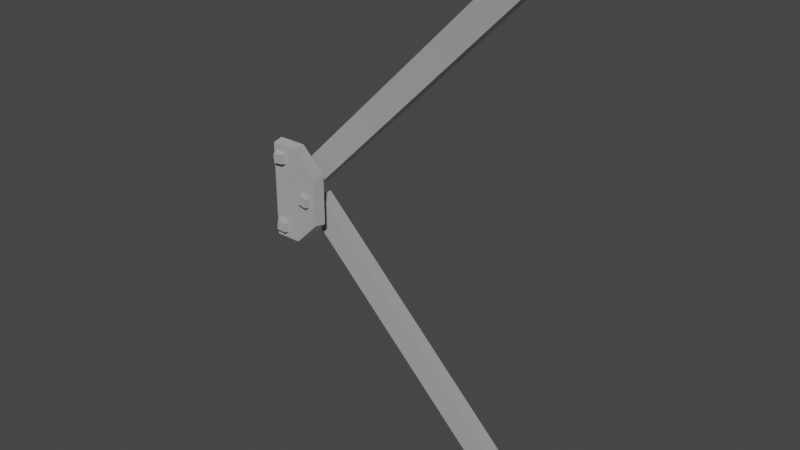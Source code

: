 # Source: dioganal_girder.blend  (saved by Blender 3.4.6; exported with 4.5.12 LTS)
import bpy
from mathutils import Matrix  # noqa: F401  (used for matrix-valued properties, if any)

bpy.ops.wm.read_factory_settings(use_empty=True)
scene = bpy.context.scene
scene.name = 'Scene'

# ---- collections
col_collection = bpy.data.collections.new('Collection'); scene.collection.children.link(col_collection)

# ---- materials (node trees are filled in below, after node groups)
mat_dummymtl_rsrc_world_prop_clockworks_structural_steel_lattice_di = bpy.data.materials.new('dummymtl-rsrc.world.prop.clockworks.structural.steel_lattice.di')
mat_dummymtl_rsrc_world_prop_clockworks_structural_steel_lattice_di.use_backface_culling = True
mat_dummymtl_rsrc_world_prop_clockworks_structural_steel_lattice_di.use_transparent_shadow = False

# ---- material node trees
mat_dummymtl_rsrc_world_prop_clockworks_structural_steel_lattice_di.use_nodes = True; mat_dummymtl_rsrc_world_prop_clockworks_structural_steel_lattice_di.node_tree.nodes.clear()
_N = mat_dummymtl_rsrc_world_prop_clockworks_structural_steel_lattice_di.node_tree.nodes; _L = mat_dummymtl_rsrc_world_prop_clockworks_structural_steel_lattice_di.node_tree.links
n0 = _N.new('ShaderNodeBsdfPrincipled'); n0.name = 'Principled BSDF'; n0.location = (10, 300)
n0.distribution = 'GGX'
n0.subsurface_method = 'RANDOM_WALK_SKIN'
n0.inputs[0].default_value = (1.0, 1.0, 1.0, 1.0)
n0.inputs[1].default_value = 1.0
n0.inputs[2].default_value = 1.0
n0.inputs[27].default_value = (0.0, 0.0, 0.0, 1.0)
n0.inputs[28].default_value = 1.0
n1 = _N.new('ShaderNodeOutputMaterial'); n1.name = 'Material Output'; n1.location = (320, 270)
_L.new(n0.outputs[0], n1.inputs[0])
n1.is_active_output = True

# ---- world
world_world = bpy.data.worlds.new('World'); scene.world = world_world
world_world.use_nodes = True; world_world.node_tree.nodes.clear()
_N = world_world.node_tree.nodes; _L = world_world.node_tree.links
n0 = _N.new('ShaderNodeOutputWorld'); n0.name = 'World Output'; n0.location = (300, 300)
n1 = _N.new('ShaderNodeBackground'); n1.name = 'Background'; n1.location = (10, 300)
n1.inputs[0].default_value = (0.05088, 0.05088, 0.05088, 1.0)
_L.new(n1.outputs[0], n0.inputs[0])
n0.is_active_output = True
world_world.color = (0.05088, 0.05088, 0.05088)
world_world.use_sun_shadow = False
world_world.sun_shadow_jitter_overblur = 0.0

# ---- meshes
me_rsrc_world_prop_clockworks_structural_steel_lattice_diagonal_gi = bpy.data.meshes.new('rsrc.world.prop.clockworks.structural.steel_lattice.diagonal_gi')
me_rsrc_world_prop_clockworks_structural_steel_lattice_diagonal_gi.from_pydata([(0.26, 0.7, 0.1), (0.58, 0.34, -0.06), (0.6, 0.36, 0.1), (0.6, -0.36, 0.1), (0.58, -0.34, -0.06), (0.26, -0.7, 0.1), (-0.15, -0.7, 0.1), (-0.15, 0.7, 0.1), (3.827, -3.573, 0.3), (3.573, -3.827, 0.3), (0.08485, -0.3394, 0.3), (0.3394, -0.08485, 0.5), (3.827, -3.573, 0.5), (0.3394, -0.08485, 0.3), (3.573, -3.827, 0.5), (0.08485, -0.3394, 0.5), (3.827, 3.573, 0.3), (0.3394, 0.08485, 0.3), (0.08485, 0.3394, 0.5), (3.573, 3.827, 0.5), (3.573, 3.827, 0.3), (0.08485, 0.3394, 0.3), (3.827, 3.573, 0.5), (0.3394, 0.08485, 0.5), (-0.08941, 0.5693, -0.06), (-0.07153, 0.5555, -0.14), (-0.05546, 0.4285, -0.14), (0.05546, 0.5715, -0.14), (0.06932, 0.5894, -0.06), (0.07153, 0.4445, -0.14), (0.08941, 0.4307, -0.06), (-0.06932, 0.4106, -0.06), (0.3425, 0.04672, -0.14), (0.4667, 0.07752, -0.14), (0.4975, -0.04672, -0.14), (0.3616, -0.0969, -0.06), (0.3733, -0.07752, -0.14), (0.3231, 0.0584, -0.06), (0.4784, 0.0969, -0.06), (0.5169, -0.0584, -0.06), (-0.06978, -0.5576, -0.14), (-0.05765, -0.4302, -0.14), (0.07206, -0.5872, -0.06), (0.05765, -0.5698, -0.14), (-0.08722, -0.5721, -0.06), (-0.07206, -0.4128, -0.06), (0.08722, -0.4279, -0.06), (0.06978, -0.4424, -0.14), (0.24, 0.68, -0.06), (0.24, -0.68, -0.06), (-0.13, 0.68, -0.06), (-0.13, -0.68, -0.06)], [], [(3, 5, 49), (49, 4, 3), (0, 2, 1), (1, 48, 0), (2, 3, 4), (4, 1, 2), (7, 0, 48), (48, 50, 7), (5, 6, 51), (51, 49, 5), (6, 7, 50), (50, 51, 6), (13, 8, 9), (9, 10, 13), (11, 12, 8), (8, 13, 11), (10, 9, 14), (14, 15, 10), (21, 20, 16), (16, 17, 21), (18, 19, 20), (20, 21, 18), (17, 16, 22), (22, 23, 17), (26, 25, 27), (27, 29, 26), (31, 24, 25), (25, 26, 31), (24, 28, 27), (27, 25, 24), (28, 30, 29), (29, 27, 28), (30, 31, 26), (26, 29, 30), (36, 32, 33), (33, 34, 36), (35, 37, 32), (32, 36, 35), (37, 38, 33), (33, 32, 37), (38, 39, 34), (34, 33, 38), (39, 35, 36), (36, 34, 39), (47, 43, 40), (40, 41, 47), (46, 42, 43), (43, 47, 46), (42, 44, 40), (40, 43, 42), (44, 45, 41), (41, 40, 44), (45, 46, 47), (47, 41, 45), (48, 1, 4), (48, 4, 49), (50, 48, 49), (49, 51, 50)])
me_rsrc_world_prop_clockworks_structural_steel_lattice_diagonal_gi.polygons.foreach_set('use_smooth', [0, 0, 0, 0, 1, 0, 0, 0, 0, 0, 0, 0, 0, 0, 0, 0, 0, 0, 0, 0, 0, 0, 0, 0, 0, 0, 0, 1, 0, 0, 0, 1, 0, 0, 0, 0, 0, 0, 0, 0, 0, 0, 0, 0, 0, 0, 0, 0, 0, 0, 0, 0, 0, 0, 0, 0, 0, 0])
_uv = me_rsrc_world_prop_clockworks_structural_steel_lattice_diagonal_gi.uv_layers.new(name='UVMap')
_uv.uv.foreach_set('vector', [-0.5543, 0.9947, -0.7364, 0.9963, -0.7366, 0.75, -0.7366, 0.75, -0.5544, 0.75, -0.5543, 0.9947, -0.1832, 0.9963, -0.3654, 0.9948, -0.3652, 0.75, -0.3652, 0.75, -0.1831, 0.75, -0.1832, 0.9963, -0.9595, 0.01225, -0.8345, 0.01225, -0.838, 0.2362, -0.838, 0.2362, -0.9561, 0.2362, -0.9595, 0.01225, -0.2288, 0.004999, -0.157, 0.004999, -0.1605, 0.2307, -0.1605, 0.2307, -0.2253, 0.2307, -0.2288, 0.004999, -0.6824, 0.004999, -0.6107, 0.004999, -0.6142, 0.2307, -0.6142, 0.2307, -0.6789, 0.2307, -0.6824, 0.004999, -0.594, 0.001631, -0.3262, 0.001631, -0.3301, 0.2484, -0.3301, 0.2484, -0.5902, 0.2484, -0.594, 0.001631, 0.919, 0.25, 2.621, 0.25, 2.621, 0.75, 2.621, 0.75, 0.919, 0.75, 0.919, 0.25, 2.621, 0.0, 0.919, 0.0, 0.919, 0.25, 0.919, 0.25, 2.621, 0.25, 2.621, 0.0, 2.621, 0.25, 0.919, 0.25, 0.919, 0.0, 0.919, 0.0, 2.621, 0.0, 2.621, 0.25, 0.919, 0.25, 2.621, 0.25, 2.621, 0.75, 2.621, 0.75, 0.919, 0.75, 0.919, 0.25, 0.919, 0.0, 2.621, 0.0, 2.621, 0.25, 2.621, 0.25, 0.919, 0.25, 0.919, 0.0, 0.919, 0.25, 2.621, 0.25, 2.621, 0.0, 2.621, 0.0, 0.919, 0.0, 0.919, 0.25, 0.4252, 0.4127, 0.4216, 0.3015, 0.4495, 0.2874, 0.4495, 0.2874, 0.453, 0.3986, 0.4252, 0.4127, 0.4625, 0.09095, 0.5296, 0.09132, 0.5228, 0.228, 0.5228, 0.228, 0.4692, 0.2277, 0.4625, 0.09095, 0.229, 0.8806, 0.1685, 0.8799, 0.1747, 0.7565, 0.1747, 0.7565, 0.2231, 0.7571, 0.229, 0.8806, 0.4624, 0.09225, 0.5295, 0.09261, 0.5227, 0.2293, 0.5227, 0.2293, 0.4691, 0.229, 0.4624, 0.09225, 0.2291, 0.8778, 0.1686, 0.8813, 0.1742, 0.7575, 0.1742, 0.7575, 0.2226, 0.7547, 0.2291, 0.8778, 0.4871, 0.5687, 0.4804, 0.4598, 0.5076, 0.4328, 0.5076, 0.4328, 0.5144, 0.5417, 0.4871, 0.5687, 0.2296, 0.8829, 0.167, 0.882, 0.1734, 0.7545, 0.1734, 0.7545, 0.2234, 0.7552, 0.2296, 0.8829, 0.4626, 0.09651, 0.5281, 0.09583, 0.5217, 0.2296, 0.5217, 0.2296, 0.4692, 0.2302, 0.4626, 0.09651, 0.2296, 0.8841, 0.167, 0.8832, 0.1734, 0.7557, 0.1734, 0.7557, 0.2234, 0.7564, 0.2296, 0.8841, 0.4629, 0.09551, 0.5285, 0.09483, 0.522, 0.2286, 0.522, 0.2286, 0.4696, 0.2292, 0.4629, 0.09551, 0.4127, 0.5691, 0.41, 0.6807, 0.3821, 0.6701, 0.3821, 0.6701, 0.3848, 0.5584, 0.4127, 0.5691, 0.4623, 0.09431, 0.5294, 0.09464, 0.5226, 0.2313, 0.5226, 0.2313, 0.469, 0.2311, 0.4623, 0.09431, 0.2283, 0.8794, 0.1678, 0.8777, 0.1741, 0.7544, 0.1741, 0.7544, 0.2225, 0.7557, 0.2283, 0.8794, 0.4618, 0.09088, 0.5288, 0.0912, 0.5221, 0.2279, 0.5221, 0.2279, 0.4685, 0.2276, 0.4618, 0.09088, 0.2293, 0.8787, 0.1688, 0.8791, 0.1748, 0.7556, 0.1748, 0.7556, 0.2232, 0.7552, 0.2293, 0.8787, -0.349, 0.5078, -0.4079, 0.7435, -0.5258, 0.7435, -0.349, 0.5078, -0.5258, 0.7435, -0.5847, 0.5078, -0.349, 0.2514, -0.349, 0.5078, -0.5847, 0.5078, -0.5847, 0.5078, -0.5847, 0.2514, -0.349, 0.2514])
me_rsrc_world_prop_clockworks_structural_steel_lattice_diagonal_gi.materials.append(mat_dummymtl_rsrc_world_prop_clockworks_structural_steel_lattice_di)
me_rsrc_world_prop_clockworks_structural_steel_lattice_diagonal_gi.update()
me_rsrc_world_prop_clockworks_structural_steel_lattice_diagonal_gi.normals_split_custom_set([tuple(v) for v in zip(*[iter([0.6963, -0.6963, -0.1741, 0.6963, -0.6963, -0.1741, 0.6963, -0.6963, -0.1741, 0.6963, -0.6963, -0.1741, 0.6963, -0.6963, -0.1741, 0.6963, -0.6963, -0.1741, 0.6963, 0.6963, -0.1741, 0.6963, 0.6963, -0.1741, 0.6963, 0.6963, -0.1741, 0.6963, 0.6963, -0.1741, 0.6963, 0.6963, -0.1741, 0.6963, 0.6963, -0.1741, 0.9923, 0.0, -0.124, 0.9923, 0.0, -0.124, 0.9923, 0.0, -0.124, 0.9923, 0.0, -0.124, 0.9923, 0.0, -0.124, 0.9923, 0.0, -0.124, 0.0, 0.9923, -0.124, 0.0, 0.9923, -0.124, 0.0, 0.9923, -0.124, 0.0, 0.9923, -0.124, 0.0, 0.9923, -0.124, 0.0, 0.9923, -0.124, 0.0, -0.9923, -0.124, 0.0, -0.9923, -0.124, 0.0, -0.9923, -0.124, 0.0, -0.9923, -0.124, 0.0, -0.9923, -0.124, 0.0, -0.9923, -0.124, -0.9923, 0.0, -0.124, -0.9923, 0.0, -0.124, -0.9923, 0.0, -0.124, -0.9923, 0.0, -0.124, -0.9923, 0.0, -0.124, -0.9923, 0.0, -0.124, 5.874e-08, 0.0, -1.0, 5.874e-08, 0.0, -1.0, 5.874e-08, 0.0, -1.0, -3.357e-08, 0.0, -1.0, -3.357e-08, 0.0, -1.0, -3.357e-08, 0.0, -1.0, 0.7071, 0.7071, 0.0, 0.7071, 0.7071, 0.0, 0.7071, 0.7071, 0.0, 0.7071, 0.7071, 0.0, 0.7071, 0.7071, 0.0, 0.7071, 0.7071, 0.0, -0.7071, -0.7071, 0.0, -0.7071, -0.7071, 0.0, -0.7071, -0.7071, 0.0, -0.7071, -0.7071, 0.0, -0.7071, -0.7071, 0.0, -0.7071, -0.7071, 0.0, -8.392e-09, 0.0, -1.0, -8.392e-09, 0.0, -1.0, -8.392e-09, 0.0, -1.0, -8.392e-09, 0.0, -1.0, -8.392e-09, 0.0, -1.0, -8.392e-09, 0.0, -1.0, -0.7071, 0.7071, 0.0, -0.7071, 0.7071, 0.0, -0.7071, 0.7071, 0.0, -0.7071, 0.7071, 0.0, -0.7071, 0.7071, 0.0, -0.7071, 0.7071, 0.0, 0.7071, -0.7071, 0.0, 0.7071, -0.7071, 0.0, 0.7071, -0.7071, 0.0, 0.7071, -0.7071, 0.0, 0.7071, -0.7071, 0.0, 0.7071, -0.7071, 0.0, -1.705e-07, 0.0, -1.0, -1.705e-07, 0.0, -1.0, -1.705e-07, 0.0, -1.0, 1.421e-07, 0.0, -1.0, 1.421e-07, 0.0, -1.0, 1.421e-07, 0.0, -1.0, -0.9728, -0.1231, -0.1961, -0.9728, -0.1231, -0.1961, -0.9728, -0.1231, -0.1961, -0.9728, -0.1231, -0.1961, -0.9728, -0.1231, -0.1961, -0.9728, -0.1231, -0.1961, -0.1231, 0.9728, -0.1961, -0.1231, 0.9728, -0.1961, -0.1231, 0.9728, -0.1961, -0.1231, 0.9728, -0.1961, -0.1231, 0.9728, -0.1961, -0.1231, 0.9728, -0.1961, 0.9728, 0.1231, -0.1961, 0.9728, 0.1231, -0.1961, 0.9728, 0.1231, -0.1961, 0.9728, 0.1231, -0.1961, 0.9728, 0.1231, -0.1961, 0.9728, 0.1231, -0.1961, 0.1231, -0.9728, -0.1961, 0.1231, -0.9728, -0.1961, 0.1231, -0.9728, -0.1961, 0.1231, -0.9728, -0.1961, 0.1231, -0.9728, -0.1961, 0.1231, -0.9728, -0.1961, -1.137e-07, 0.0, -1.0, -1.137e-07, 0.0, -1.0, -1.137e-07, 0.0, -1.0, 1.137e-07, 0.0, -1.0, 1.137e-07, 0.0, -1.0, 1.137e-07, 0.0, -1.0, -0.9518, -0.2359, -0.1961, -0.9518, -0.2359, -0.1961, -0.9518, -0.2359, -0.1961, -0.9518, -0.2359, -0.1961, -0.9518, -0.2359, -0.1961, -0.9518, -0.2359, -0.1961, -0.2359, 0.9518, -0.1961, -0.2359, 0.9518, -0.1961, -0.2359, 0.9518, -0.1961, -0.2359, 0.9518, -0.1961, -0.2359, 0.9518, -0.1961, -0.2359, 0.9518, -0.1961, 0.9518, 0.2359, -0.1961, 0.9518, 0.2359, -0.1961, 0.9518, 0.2359, -0.1961, 0.9518, 0.2359, -0.1961, 0.9518, 0.2359, -0.1961, 0.9518, 0.2359, -0.1961, 0.2359, -0.9518, -0.1961, 0.2359, -0.9518, -0.1961, 0.2359, -0.9518, -0.1961, 0.2359, -0.9518, -0.1961, 0.2359, -0.9518, -0.1961, 0.2359, -0.9518, -0.1961, 7.105e-08, 0.0, -1.0, 7.105e-08, 0.0, -1.0, 7.105e-08, 0.0, -1.0, -7.105e-08, 0.0, -1.0, -7.105e-08, 0.0, -1.0, -7.105e-08, 0.0, -1.0, 0.9762, -0.09295, -0.1961, 0.9762, -0.09295, -0.1961, 0.9762, -0.09295, -0.1961, 0.9762, -0.09295, -0.1961, 0.9762, -0.09295, -0.1961, 0.9762, -0.09295, -0.1961, -0.09295, -0.9762, -0.1961, -0.09295, -0.9762, -0.1961, -0.09295, -0.9762, -0.1961, -0.09295, -0.9762, -0.1961, -0.09295, -0.9762, -0.1961, -0.09295, -0.9762, -0.1961, -0.9762, 0.09295, -0.1961, -0.9762, 0.09295, -0.1961, -0.9762, 0.09295, -0.1961, -0.9762, 0.09295, -0.1961, -0.9762, 0.09295, -0.1961, -0.9762, 0.09295, -0.1961, 0.09295, 0.9762, -0.1961, 0.09295, 0.9762, -0.1961, 0.09295, 0.9762, -0.1961, 0.09295, 0.9762, -0.1961, 0.09295, 0.9762, -0.1961, 0.09295, 0.9762, -0.1961, 0.0, 0.0, -1.0, 0.0, 0.0, -1.0, 0.0, 0.0, -1.0, 0.0, 0.0, -1.0, 0.0, 0.0, -1.0, 0.0, 0.0, -1.0, 0.0, 0.0, -1.0, 0.0, 0.0, -1.0, 0.0, 0.0, -1.0, 0.0, 0.0, -1.0, 0.0, 0.0, -1.0, 0.0, 0.0, -1.0])] * 3)])

# ---- objects
ob_diagonal_girder_diagonal_01_mesh_0 = bpy.data.objects.new('diagonal_girder.diagonal_01-Mesh[0]', me_rsrc_world_prop_clockworks_structural_steel_lattice_diagonal_gi)

# ---- transforms, parenting, visibility, modifiers, constraints
ob_diagonal_girder_diagonal_01_mesh_0.location = (0.0, 0.0, 0.0)
ob_diagonal_girder_diagonal_01_mesh_0.rotation_mode = 'QUATERNION'
ob_diagonal_girder_diagonal_01_mesh_0.rotation_quaternion = (0.7071, -0.7071, -1.57e-16, -9.358e-24)

# ---- collection membership
scene.collection.objects.link(ob_diagonal_girder_diagonal_01_mesh_0)

# ---- scene / render settings (as saved in the file)
scene.frame_start = 1; scene.frame_end = 250; scene.frame_set(1)
scene.render.engine = 'BLENDER_EEVEE_NEXT'
scene.cycles.sampling_pattern = 'TABULATED_SOBOL'
scene.cycles.use_light_tree = False
scene.view_settings.view_transform = 'Filmic'
bpy.context.view_layer.update()

# ---- added for rendering (the .blend has no active camera and no usable light): camera, sun
cam_auto = bpy.data.cameras.new('AutoCamera')
cam_auto.lens = 50.0
cam_auto.sensor_width = 36.0
cam_auto.clip_end = 1000.0
ob_auto_camera = bpy.data.objects.new('AutoCamera', cam_auto)
scene.collection.objects.link(ob_auto_camera)
ob_auto_camera.location = (9.84173, -9.42371, 6.40248)
ob_auto_camera.rotation_euler = (1.09748, -7.21219e-08, 0.694738)
scene.camera = ob_auto_camera
light_auto_sun = bpy.data.lights.new('AutoSun', 'SUN')
light_auto_sun.energy = 3.0
light_auto_sun.angle = 0.0523599
ob_auto_sun = bpy.data.objects.new('AutoSun', light_auto_sun)
scene.collection.objects.link(ob_auto_sun)
ob_auto_sun.rotation_euler = (0.872665, 0.174533, 0.523599)
bpy.context.view_layer.update()
